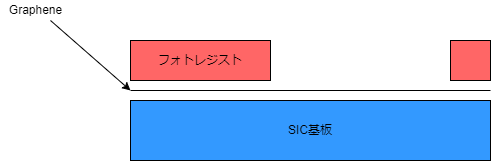

The diagram above was exported from draw.io. Its source (the exported page's mxGraphModel, read from the mxfile embedded in the PNG):
<mxGraphModel dx="550" dy="782" grid="1" gridSize="10" guides="1" tooltips="1" connect="1" arrows="1" fold="1" page="1" pageScale="1" pageWidth="827" pageHeight="1169" math="0" shadow="0">
  <root>
    <mxCell id="0" />
    <mxCell id="1" parent="0" />
    <mxCell id="2" value="SIC基板" style="rounded=0;whiteSpace=wrap;html=1;fillColor=#3399FF;" vertex="1" parent="1">
      <mxGeometry x="160" y="280" width="360" height="60" as="geometry" />
    </mxCell>
    <mxCell id="3" value="" style="endArrow=none;html=1;" edge="1" parent="1">
      <mxGeometry width="50" height="50" relative="1" as="geometry">
        <mxPoint x="160" y="270" as="sourcePoint" />
        <mxPoint x="520" y="270" as="targetPoint" />
      </mxGeometry>
    </mxCell>
    <mxCell id="4" value="" style="endArrow=classic;html=1;" edge="1" parent="1">
      <mxGeometry width="50" height="50" relative="1" as="geometry">
        <mxPoint x="80" y="200" as="sourcePoint" />
        <mxPoint x="160" y="270" as="targetPoint" />
        <Array as="points" />
      </mxGeometry>
    </mxCell>
    <mxCell id="5" value="Graphene" style="text;html=1;align=center;verticalAlign=middle;resizable=0;points=[];autosize=1;strokeColor=none;fillColor=none;" vertex="1" parent="1">
      <mxGeometry x="30" y="180" width="70" height="20" as="geometry" />
    </mxCell>
    <mxCell id="6" value="フォトレジスト" style="rounded=0;whiteSpace=wrap;html=1;fillColor=#FF6666;" vertex="1" parent="1">
      <mxGeometry x="160" y="220" width="140" height="40" as="geometry" />
    </mxCell>
    <mxCell id="8" value="" style="rounded=0;whiteSpace=wrap;html=1;fillColor=#FF6666;" vertex="1" parent="1">
      <mxGeometry x="480" y="220" width="40" height="40" as="geometry" />
    </mxCell>
  </root>
</mxGraphModel>